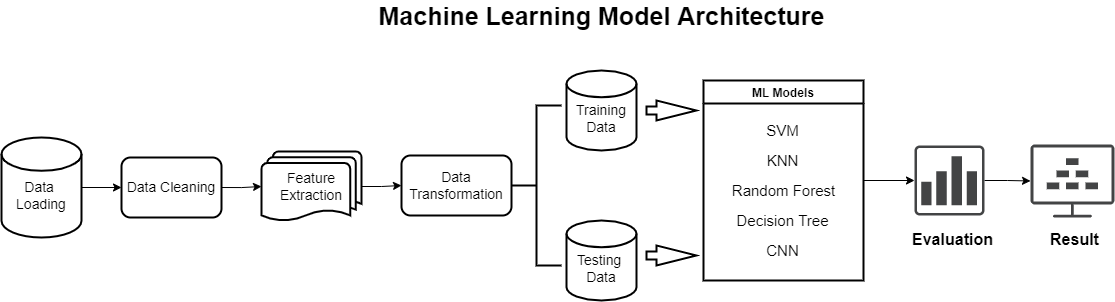

The diagram above was exported from draw.io. Its source (the exported page's mxGraphModel, read from the mxfile embedded in the PNG):
<mxGraphModel dx="1673" dy="896" grid="1" gridSize="10" guides="1" tooltips="1" connect="1" arrows="1" fold="1" page="1" pageScale="1" pageWidth="827" pageHeight="1169" math="0" shadow="0">
  <root>
    <mxCell id="0" />
    <mxCell id="1" parent="0" />
    <mxCell id="EsuUag9JfVUjyES2HCwT-42" style="edgeStyle=orthogonalEdgeStyle;rounded=0;orthogonalLoop=1;jettySize=auto;html=1;exitX=1;exitY=0.5;exitDx=0;exitDy=0;exitPerimeter=0;fontSize=16;entryX=0;entryY=0.5;entryDx=0;entryDy=0;" edge="1" parent="1" source="EsuUag9JfVUjyES2HCwT-1" target="EsuUag9JfVUjyES2HCwT-4">
      <mxGeometry relative="1" as="geometry">
        <mxPoint x="140" y="249.6470588235294" as="targetPoint" />
      </mxGeometry>
    </mxCell>
    <mxCell id="EsuUag9JfVUjyES2HCwT-1" value="&lt;font style=&quot;font-size: 14px&quot;&gt;&lt;br&gt;Data &lt;br&gt;Loading&lt;/font&gt;" style="strokeWidth=2;html=1;shape=mxgraph.flowchart.database;whiteSpace=wrap;" vertex="1" parent="1">
      <mxGeometry x="25" y="197" width="80" height="100" as="geometry" />
    </mxCell>
    <mxCell id="EsuUag9JfVUjyES2HCwT-44" style="edgeStyle=orthogonalEdgeStyle;rounded=0;orthogonalLoop=1;jettySize=auto;html=1;exitX=1;exitY=0.5;exitDx=0;exitDy=0;exitPerimeter=0;entryX=0;entryY=0.5;entryDx=0;entryDy=0;fontSize=16;" edge="1" parent="1" source="EsuUag9JfVUjyES2HCwT-2" target="EsuUag9JfVUjyES2HCwT-5">
      <mxGeometry relative="1" as="geometry" />
    </mxCell>
    <mxCell id="EsuUag9JfVUjyES2HCwT-2" value="&lt;font style=&quot;font-size: 14px&quot;&gt;Feature&lt;br&gt;Extraction&lt;/font&gt;" style="strokeWidth=2;html=1;shape=mxgraph.flowchart.multi-document;whiteSpace=wrap;" vertex="1" parent="1">
      <mxGeometry x="285" y="211" width="100" height="70" as="geometry" />
    </mxCell>
    <mxCell id="EsuUag9JfVUjyES2HCwT-43" style="edgeStyle=orthogonalEdgeStyle;rounded=0;orthogonalLoop=1;jettySize=auto;html=1;exitX=1;exitY=0.5;exitDx=0;exitDy=0;entryX=0;entryY=0.5;entryDx=0;entryDy=0;entryPerimeter=0;fontSize=16;" edge="1" parent="1" source="EsuUag9JfVUjyES2HCwT-4" target="EsuUag9JfVUjyES2HCwT-2">
      <mxGeometry relative="1" as="geometry" />
    </mxCell>
    <mxCell id="EsuUag9JfVUjyES2HCwT-4" value="&lt;font style=&quot;font-size: 14px&quot;&gt;Data Cleaning&lt;/font&gt;" style="rounded=1;whiteSpace=wrap;html=1;strokeWidth=2;" vertex="1" parent="1">
      <mxGeometry x="145" y="217" width="100" height="60" as="geometry" />
    </mxCell>
    <mxCell id="EsuUag9JfVUjyES2HCwT-5" value="&lt;font style=&quot;font-size: 14px&quot;&gt;Data Transformation&lt;/font&gt;" style="rounded=1;whiteSpace=wrap;html=1;strokeWidth=2;" vertex="1" parent="1">
      <mxGeometry x="425" y="215" width="110" height="60" as="geometry" />
    </mxCell>
    <mxCell id="EsuUag9JfVUjyES2HCwT-6" value="" style="strokeWidth=2;html=1;shape=mxgraph.flowchart.annotation_2;align=left;labelPosition=right;pointerEvents=1;" vertex="1" parent="1">
      <mxGeometry x="535" y="165" width="50" height="160" as="geometry" />
    </mxCell>
    <mxCell id="EsuUag9JfVUjyES2HCwT-7" value="&lt;font style=&quot;font-size: 14px&quot;&gt;&lt;br&gt;Training&lt;br&gt;Data&lt;/font&gt;" style="strokeWidth=2;html=1;shape=mxgraph.flowchart.database;whiteSpace=wrap;" vertex="1" parent="1">
      <mxGeometry x="590" y="130" width="70" height="80" as="geometry" />
    </mxCell>
    <mxCell id="EsuUag9JfVUjyES2HCwT-8" value="&lt;font style=&quot;font-size: 14px&quot;&gt;&lt;br&gt;Testing &lt;br&gt;Data&lt;/font&gt;" style="strokeWidth=2;html=1;shape=mxgraph.flowchart.database;whiteSpace=wrap;" vertex="1" parent="1">
      <mxGeometry x="590" y="280" width="70" height="80" as="geometry" />
    </mxCell>
    <mxCell id="EsuUag9JfVUjyES2HCwT-12" value="" style="html=1;shadow=0;dashed=0;align=center;verticalAlign=middle;shape=mxgraph.arrows2.arrow;dy=0.6;dx=40;notch=0;strokeWidth=2;" vertex="1" parent="1">
      <mxGeometry x="670" y="160" width="50" height="20" as="geometry" />
    </mxCell>
    <mxCell id="EsuUag9JfVUjyES2HCwT-13" value="" style="html=1;shadow=0;dashed=0;align=center;verticalAlign=middle;shape=mxgraph.arrows2.arrow;dy=0.6;dx=40;notch=0;strokeWidth=2;" vertex="1" parent="1">
      <mxGeometry x="670" y="305" width="50" height="20" as="geometry" />
    </mxCell>
    <mxCell id="EsuUag9JfVUjyES2HCwT-45" style="edgeStyle=orthogonalEdgeStyle;rounded=0;orthogonalLoop=1;jettySize=auto;html=1;exitX=1;exitY=0.5;exitDx=0;exitDy=0;fontSize=16;" edge="1" parent="1" source="EsuUag9JfVUjyES2HCwT-29" target="EsuUag9JfVUjyES2HCwT-36">
      <mxGeometry relative="1" as="geometry" />
    </mxCell>
    <mxCell id="EsuUag9JfVUjyES2HCwT-29" value="ML Models" style="swimlane;strokeWidth=2;" vertex="1" parent="1">
      <mxGeometry x="727" y="140" width="160" height="200" as="geometry" />
    </mxCell>
    <mxCell id="EsuUag9JfVUjyES2HCwT-32" value="&lt;font style=&quot;font-size: 15px&quot;&gt;Random Forest&lt;/font&gt;" style="text;html=1;align=center;verticalAlign=middle;resizable=0;points=[];autosize=1;strokeColor=none;fillColor=none;" vertex="1" parent="EsuUag9JfVUjyES2HCwT-29">
      <mxGeometry x="20" y="100" width="120" height="20" as="geometry" />
    </mxCell>
    <mxCell id="EsuUag9JfVUjyES2HCwT-30" value="&lt;font style=&quot;font-size: 15px&quot;&gt;SVM&lt;/font&gt;" style="text;html=1;align=center;verticalAlign=middle;resizable=0;points=[];autosize=1;strokeColor=none;fillColor=none;" vertex="1" parent="EsuUag9JfVUjyES2HCwT-29">
      <mxGeometry x="54" y="40" width="50" height="20" as="geometry" />
    </mxCell>
    <mxCell id="EsuUag9JfVUjyES2HCwT-31" value="&lt;font style=&quot;font-size: 15px&quot;&gt;KNN&lt;/font&gt;" style="text;html=1;align=center;verticalAlign=middle;resizable=0;points=[];autosize=1;strokeColor=none;fillColor=none;" vertex="1" parent="EsuUag9JfVUjyES2HCwT-29">
      <mxGeometry x="54" y="70" width="50" height="20" as="geometry" />
    </mxCell>
    <mxCell id="EsuUag9JfVUjyES2HCwT-35" value="&lt;font style=&quot;font-size: 15px&quot;&gt;CNN&lt;/font&gt;" style="text;html=1;align=center;verticalAlign=middle;resizable=0;points=[];autosize=1;strokeColor=none;fillColor=none;" vertex="1" parent="EsuUag9JfVUjyES2HCwT-29">
      <mxGeometry x="54" y="160" width="50" height="20" as="geometry" />
    </mxCell>
    <mxCell id="EsuUag9JfVUjyES2HCwT-34" value="&lt;font style=&quot;font-size: 15px&quot;&gt;Decision Tree&lt;/font&gt;" style="text;html=1;align=center;verticalAlign=middle;resizable=0;points=[];autosize=1;strokeColor=none;fillColor=none;" vertex="1" parent="1">
      <mxGeometry x="751" y="270" width="110" height="20" as="geometry" />
    </mxCell>
    <mxCell id="EsuUag9JfVUjyES2HCwT-46" value="" style="edgeStyle=orthogonalEdgeStyle;rounded=0;orthogonalLoop=1;jettySize=auto;html=1;fontSize=16;" edge="1" parent="1" source="EsuUag9JfVUjyES2HCwT-36" target="EsuUag9JfVUjyES2HCwT-40">
      <mxGeometry relative="1" as="geometry" />
    </mxCell>
    <mxCell id="EsuUag9JfVUjyES2HCwT-36" value="" style="sketch=0;pointerEvents=1;shadow=0;dashed=0;html=1;strokeColor=none;fillColor=#434445;aspect=fixed;labelPosition=center;verticalLabelPosition=bottom;verticalAlign=top;align=center;outlineConnect=0;shape=mxgraph.vvd.vrealize_log_insight;fontSize=15;" vertex="1" parent="1">
      <mxGeometry x="938" y="205" width="70" height="70" as="geometry" />
    </mxCell>
    <mxCell id="EsuUag9JfVUjyES2HCwT-37" value="&lt;font style=&quot;font-size: 16px&quot;&gt;&lt;b&gt;Evaluation&lt;/b&gt;&lt;/font&gt;" style="text;html=1;align=center;verticalAlign=middle;resizable=0;points=[];autosize=1;strokeColor=none;fillColor=none;fontSize=15;" vertex="1" parent="1">
      <mxGeometry x="926" y="289" width="100" height="20" as="geometry" />
    </mxCell>
    <mxCell id="EsuUag9JfVUjyES2HCwT-40" value="" style="sketch=0;pointerEvents=1;shadow=0;dashed=0;html=1;strokeColor=none;fillColor=#434445;aspect=fixed;labelPosition=center;verticalLabelPosition=bottom;verticalAlign=top;align=center;outlineConnect=0;shape=mxgraph.vvd.horizon;fontSize=16;" vertex="1" parent="1">
      <mxGeometry x="1054" y="204" width="83.91" height="73" as="geometry" />
    </mxCell>
    <mxCell id="EsuUag9JfVUjyES2HCwT-41" value="&lt;b&gt;Result&lt;/b&gt;" style="text;html=1;align=center;verticalAlign=middle;resizable=0;points=[];autosize=1;strokeColor=none;fillColor=none;fontSize=16;" vertex="1" parent="1">
      <mxGeometry x="1068" y="289" width="60" height="20" as="geometry" />
    </mxCell>
    <mxCell id="EsuUag9JfVUjyES2HCwT-48" value="&lt;font style=&quot;font-size: 25px&quot;&gt;&lt;b&gt;Machine Learning Model Architecture&lt;/b&gt;&lt;/font&gt;" style="text;html=1;align=center;verticalAlign=middle;resizable=0;points=[];autosize=1;strokeColor=none;fillColor=none;fontSize=16;" vertex="1" parent="1">
      <mxGeometry x="395" y="60" width="460" height="30" as="geometry" />
    </mxCell>
  </root>
</mxGraphModel>